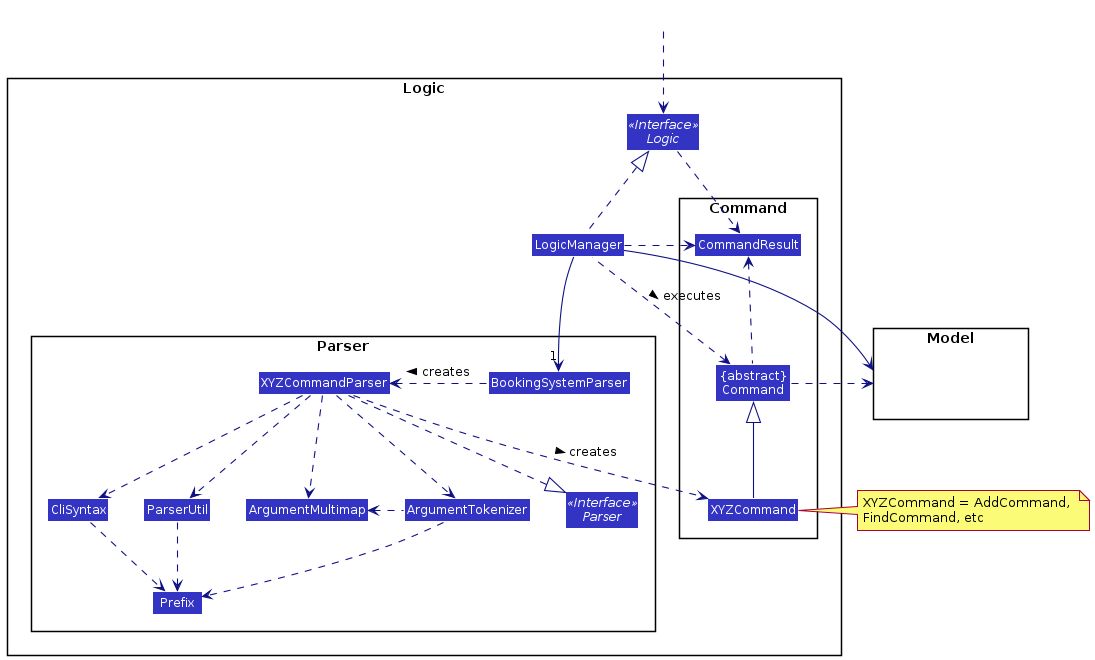

The diagram above was rendered by PlantUML. Its source (embedded in the PNG):
@startuml
!include style.puml
skinparam arrowThickness 1.1
skinparam arrowColor LOGIC_COLOR_T4
skinparam classBackgroundColor LOGIC_COLOR

package Logic {

package Parser {
Interface Parser <<Interface>>
Class BookingSystemParser
Class XYZCommandParser
Class CliSyntax
Class ParserUtil
Class ArgumentMultimap
Class ArgumentTokenizer
Class Prefix
}

package Command {
Class XYZCommand
Class CommandResult
Class "{abstract}\nCommand" as Command
}

Interface Logic <<Interface>>
Class LogicManager
}

package Model{
Class HiddenModel #FFFFFF
}

Class HiddenOutside #FFFFFF
HiddenOutside ..> Logic

LogicManager .up.|> Logic
LogicManager -->"1" BookingSystemParser
BookingSystemParser .left.> XYZCommandParser: creates >

XYZCommandParser ..> XYZCommand : creates >
XYZCommandParser ..|> Parser
XYZCommandParser ..> ArgumentMultimap
XYZCommandParser ..> ArgumentTokenizer
ArgumentTokenizer .left.> ArgumentMultimap
XYZCommandParser ..> CliSyntax
CliSyntax ..> Prefix
XYZCommandParser ..> ParserUtil
ParserUtil .down.> Prefix
ArgumentTokenizer .down.> Prefix
XYZCommand -up-|> Command
LogicManager .left.> Command : executes >

LogicManager --> Model
Command .right.> Model
note right of XYZCommand: XYZCommand = AddCommand, \nFindCommand, etc

Logic ..> CommandResult
LogicManager .down.> CommandResult
Command .up.> CommandResult
CommandResult -[hidden]-> Parser
@enduml